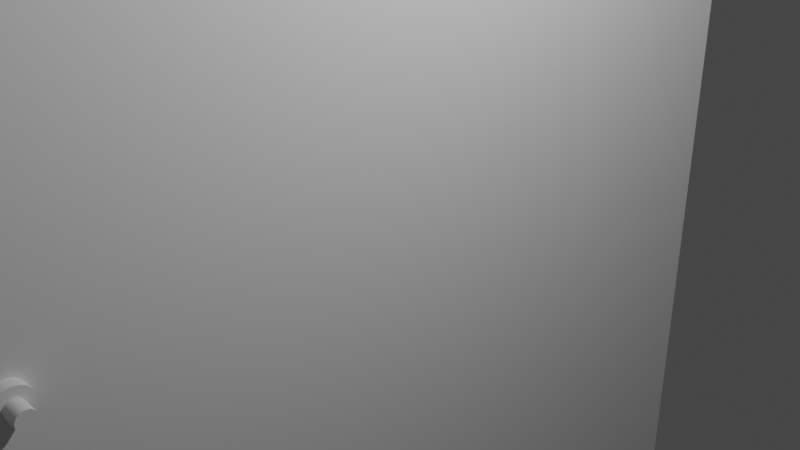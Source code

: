 # Source: door.blend  (saved by Blender 2.82.7; exported with 4.5.12 LTS)
import bpy
from mathutils import Matrix  # noqa: F401  (used for matrix-valued properties, if any)

bpy.ops.wm.read_factory_settings(use_empty=True)
scene = bpy.context.scene
scene.name = 'Scene'

# ---- collections
col_collection = bpy.data.collections.new('Collection'); scene.collection.children.link(col_collection)

# ---- materials (node trees are filled in below, after node groups)
mat_material = bpy.data.materials.new('Material')
mat_material.alpha_threshold = 0.0
mat_material.use_transparent_shadow = False
mat_material.line_color = (0.0, 0.0, 0.0, 1.0)

# ---- material node trees
mat_material.use_nodes = True; mat_material.node_tree.nodes.clear()
_N = mat_material.node_tree.nodes; _L = mat_material.node_tree.links
n0 = _N.new('ShaderNodeOutputMaterial'); n0.name = 'Material Output'; n0.location = (300, 300)
n1 = _N.new('ShaderNodeBsdfPrincipled'); n1.name = 'Principled BSDF'; n1.location = (10, 300)
n1.distribution = 'GGX'
n1.subsurface_method = 'BURLEY'
n1.inputs[2].default_value = 0.4
n1.inputs[3].default_value = 1.45
n1.inputs[27].default_value = (0.0, 0.0, 0.0, 1.0)
n1.inputs[28].default_value = 1.0
_L.new(n1.outputs[0], n0.inputs[0])
n0.is_active_output = True

# ---- world
world_world = bpy.data.worlds.new('World'); scene.world = world_world
world_world.use_nodes = True; world_world.node_tree.nodes.clear()
_N = world_world.node_tree.nodes; _L = world_world.node_tree.links
n0 = _N.new('ShaderNodeOutputWorld'); n0.name = 'World Output'; n0.location = (300, 300)
n1 = _N.new('ShaderNodeBackground'); n1.name = 'Background'; n1.location = (10, 300)
n1.inputs[0].default_value = (0.05088, 0.05088, 0.05088, 1.0)
_L.new(n1.outputs[0], n0.inputs[0])
n0.is_active_output = True
world_world.color = (0.05088, 0.05088, 0.05088)
world_world.use_sun_shadow = False
world_world.sun_shadow_jitter_overblur = 0.0

# ---- cameras
cam_camera = bpy.data.cameras.new('Camera')
cam_camera.clip_end = 100.0
cam_camera.ortho_scale = 7.314

# ---- lights
light_light = bpy.data.lights.new('Light', 'POINT')
light_light.transmission_factor = 0.0
light_light.energy = 1000.0
light_light.shadow_soft_size = 0.1
light_light.shadow_maximum_resolution = 0.006
light_light.use_absolute_resolution = True

# ---- meshes
me_cube = bpy.data.meshes.new('Cube')
me_cube.from_pydata([(1.0, 1.0, 1.0), (1.0, 1.0, -1.0), (1.0, -1.0, 1.0), (1.0, -1.0, -1.0), (-1.0, 1.0, 1.0), (-1.0, 1.0, -1.0), (-1.0, -1.0, 1.0), (-1.0, -1.0, -1.0)], [], [(0, 4, 6, 2), (3, 2, 6, 7), (7, 6, 4, 5), (5, 1, 3, 7), (1, 0, 2, 3), (5, 4, 0, 1)])
_uv = me_cube.uv_layers.new(name='UVMap')
_uv.uv.foreach_set('vector', [0.625, 0.5, 0.875, 0.5, 0.875, 0.75, 0.625, 0.75, 0.375, 0.75, 0.625, 0.75, 0.625, 1.0, 0.375, 1.0, 0.375, 0.0, 0.625, 0.0, 0.625, 0.25, 0.375, 0.25, 0.125, 0.5, 0.375, 0.5, 0.375, 0.75, 0.125, 0.75, 0.375, 0.5, 0.625, 0.5, 0.625, 0.75, 0.375, 0.75, 0.375, 0.25, 0.625, 0.25, 0.625, 0.5, 0.375, 0.5])
me_cube.materials.append(mat_material)
me_cube.use_remesh_preserve_volume = False
me_cube.use_remesh_preserve_attributes = False
me_cube.use_mirror_vertex_groups = False
me_cube.update()
me_cylinder = bpy.data.meshes.new('Cylinder')
me_cylinder.from_pydata([(0.0, 1.0, -1.0), (0.0, 1.0, 1.0), (0.1951, 0.9808, -1.0), (0.1951, 0.9808, 1.0), (0.3827, 0.9239, -1.0), (0.3827, 0.9239, 1.0), (0.5556, 0.8315, -1.0), (0.5556, 0.8315, 1.0), (0.7071, 0.7071, -1.0), (0.7071, 0.7071, 1.0), (0.8315, 0.5556, -1.0), (0.8315, 0.5556, 1.0), (0.9239, 0.3827, -1.0), (0.9239, 0.3827, 1.0), (0.9808, 0.1951, -1.0), (0.9808, 0.1951, 1.0), (1.0, 7.55e-08, -1.0), (1.0, 7.55e-08, 1.0), (0.9808, -0.1951, -1.0), (0.9808, -0.1951, 1.0), (0.9239, -0.3827, -1.0), (0.9239, -0.3827, 1.0), (0.8315, -0.5556, -1.0), (0.8315, -0.5556, 1.0), (0.7071, -0.7071, -1.0), (0.7071, -0.7071, 1.0), (0.5556, -0.8315, -1.0), (0.5556, -0.8315, 1.0), (0.3827, -0.9239, -1.0), (0.3827, -0.9239, 1.0), (0.1951, -0.9808, -1.0), (0.1951, -0.9808, 1.0), (-3.258e-07, -1.0, -1.0), (-3.258e-07, -1.0, 1.0), (-0.1951, -0.9808, -1.0), (-0.1951, -0.9808, 1.0), (-0.3827, -0.9239, -1.0), (-0.3827, -0.9239, 1.0), (-0.5556, -0.8315, -1.0), (-0.5556, -0.8315, 1.0), (-0.7071, -0.7071, -1.0), (-0.7071, -0.7071, 1.0), (-0.8315, -0.5556, -1.0), (-0.8315, -0.5556, 1.0), (-0.9239, -0.3827, -1.0), (-0.9239, -0.3827, 1.0), (-0.9808, -0.1951, -1.0), (-0.9808, -0.1951, 1.0), (-1.0, 9.656e-07, -1.0), (-1.0, 9.656e-07, 1.0), (-0.9808, 0.1951, -1.0), (-0.9808, 0.1951, 1.0), (-0.9239, 0.3827, -1.0), (-0.9239, 0.3827, 1.0), (-0.8315, 0.5556, -1.0), (-0.8315, 0.5556, 1.0), (-0.7071, 0.7071, -1.0), (-0.7071, 0.7071, 1.0), (-0.5556, 0.8315, -1.0), (-0.5556, 0.8315, 1.0), (-0.3827, 0.9239, -1.0), (-0.3827, 0.9239, 1.0), (-0.1951, 0.9808, -1.0), (-0.1951, 0.9808, 1.0)], [], [(0, 1, 3, 2), (2, 3, 5, 4), (4, 5, 7, 6), (6, 7, 9, 8), (8, 9, 11, 10), (10, 11, 13, 12), (12, 13, 15, 14), (14, 15, 17, 16), (16, 17, 19, 18), (18, 19, 21, 20), (20, 21, 23, 22), (22, 23, 25, 24), (24, 25, 27, 26), (26, 27, 29, 28), (28, 29, 31, 30), (30, 31, 33, 32), (32, 33, 35, 34), (34, 35, 37, 36), (36, 37, 39, 38), (38, 39, 41, 40), (40, 41, 43, 42), (42, 43, 45, 44), (44, 45, 47, 46), (46, 47, 49, 48), (48, 49, 51, 50), (50, 51, 53, 52), (52, 53, 55, 54), (54, 55, 57, 56), (56, 57, 59, 58), (58, 59, 61, 60), (3, 1, 63, 61, 59, 57, 55, 53, 51, 49, 47, 45, 43, 41, 39, 37, 35, 33, 31, 29, 27, 25, 23, 21, 19, 17, 15, 13, 11, 9, 7, 5), (60, 61, 63, 62), (62, 63, 1, 0), (0, 2, 4, 6, 8, 10, 12, 14, 16, 18, 20, 22, 24, 26, 28, 30, 32, 34, 36, 38, 40, 42, 44, 46, 48, 50, 52, 54, 56, 58, 60, 62)])
_uv = me_cylinder.uv_layers.new(name='UVMap')
_uv.uv.foreach_set('vector', [1.0, 0.5, 1.0, 1.0, 0.9688, 1.0, 0.9688, 0.5, 0.9688, 0.5, 0.9688, 1.0, 0.9375, 1.0, 0.9375, 0.5, 0.9375, 0.5, 0.9375, 1.0, 0.9062, 1.0, 0.9062, 0.5, 0.9062, 0.5, 0.9062, 1.0, 0.875, 1.0, 0.875, 0.5, 0.875, 0.5, 0.875, 1.0, 0.8438, 1.0, 0.8438, 0.5, 0.8438, 0.5, 0.8438, 1.0, 0.8125, 1.0, 0.8125, 0.5, 0.8125, 0.5, 0.8125, 1.0, 0.7812, 1.0, 0.7812, 0.5, 0.7812, 0.5, 0.7812, 1.0, 0.75, 1.0, 0.75, 0.5, 0.75, 0.5, 0.75, 1.0, 0.7188, 1.0, 0.7188, 0.5, 0.7188, 0.5, 0.7188, 1.0, 0.6875, 1.0, 0.6875, 0.5, 0.6875, 0.5, 0.6875, 1.0, 0.6562, 1.0, 0.6562, 0.5, 0.6562, 0.5, 0.6562, 1.0, 0.625, 1.0, 0.625, 0.5, 0.625, 0.5, 0.625, 1.0, 0.5938, 1.0, 0.5938, 0.5, 0.5938, 0.5, 0.5938, 1.0, 0.5625, 1.0, 0.5625, 0.5, 0.5625, 0.5, 0.5625, 1.0, 0.5312, 1.0, 0.5312, 0.5, 0.5312, 0.5, 0.5312, 1.0, 0.5, 1.0, 0.5, 0.5, 0.5, 0.5, 0.5, 1.0, 0.4688, 1.0, 0.4688, 0.5, 0.4688, 0.5, 0.4688, 1.0, 0.4375, 1.0, 0.4375, 0.5, 0.4375, 0.5, 0.4375, 1.0, 0.4062, 1.0, 0.4062, 0.5, 0.4062, 0.5, 0.4062, 1.0, 0.375, 1.0, 0.375, 0.5, 0.375, 0.5, 0.375, 1.0, 0.3438, 1.0, 0.3438, 0.5, 0.3438, 0.5, 0.3438, 1.0, 0.3125, 1.0, 0.3125, 0.5, 0.3125, 0.5, 0.3125, 1.0, 0.2812, 1.0, 0.2812, 0.5, 0.2812, 0.5, 0.2812, 1.0, 0.25, 1.0, 0.25, 0.5, 0.25, 0.5, 0.25, 1.0, 0.2188, 1.0, 0.2188, 0.5, 0.2188, 0.5, 0.2188, 1.0, 0.1875, 1.0, 0.1875, 0.5, 0.1875, 0.5, 0.1875, 1.0, 0.1562, 1.0, 0.1562, 0.5, 0.1562, 0.5, 0.1562, 1.0, 0.125, 1.0, 0.125, 0.5, 0.125, 0.5, 0.125, 1.0, 0.09375, 1.0, 0.09375, 0.5, 0.09375, 0.5, 0.09375, 1.0, 0.0625, 1.0, 0.0625, 0.5, 0.2968, 0.4854, 0.25, 0.49, 0.2032, 0.4854, 0.1582, 0.4717, 0.1167, 0.4496, 0.08029, 0.4197, 0.05045, 0.3833, 0.02827, 0.3418, 0.01461, 0.2968, 0.01, 0.25, 0.01461, 0.2032, 0.02827, 0.1582, 0.05045, 0.1167, 0.08029, 0.08029, 0.1167, 0.05045, 0.1582, 0.02827, 0.2032, 0.01461, 0.25, 0.01, 0.2968, 0.01461, 0.3418, 0.02827, 0.3833, 0.05045, 0.4197, 0.08029, 0.4496, 0.1167, 0.4717, 0.1582, 0.4854, 0.2032, 0.49, 0.25, 0.4854, 0.2968, 0.4717, 0.3418, 0.4496, 0.3833, 0.4197, 0.4197, 0.3833, 0.4496, 0.3418, 0.4717, 0.0625, 0.5, 0.0625, 1.0, 0.03125, 1.0, 0.03125, 0.5, 0.03125, 0.5, 0.03125, 1.0, 0.0, 1.0, 0.0, 0.5, 0.75, 0.49, 0.7968, 0.4854, 0.8418, 0.4717, 0.8833, 0.4496, 0.9197, 0.4197, 0.9496, 0.3833, 0.9717, 0.3418, 0.9854, 0.2968, 0.99, 0.25, 0.9854, 0.2032, 0.9717, 0.1582, 0.9496, 0.1167, 0.9197, 0.08029, 0.8833, 0.05045, 0.8418, 0.02827, 0.7968, 0.01461, 0.75, 0.01, 0.7032, 0.01461, 0.6582, 0.02827, 0.6167, 0.05045, 0.5803, 0.08029, 0.5504, 0.1167, 0.5283, 0.1582, 0.5146, 0.2032, 0.51, 0.25, 0.5146, 0.2968, 0.5283, 0.3418, 0.5504, 0.3833, 0.5803, 0.4197, 0.6167, 0.4496, 0.6582, 0.4717, 0.7032, 0.4854])
me_cylinder.use_remesh_fix_poles = True
me_cylinder.use_remesh_preserve_attributes = False
me_cylinder.use_mirror_vertex_groups = False
me_cylinder.update()
me_cylinder_001 = bpy.data.meshes.new('Cylinder.001')
me_cylinder_001.from_pydata([(0.0, 1.0, -1.0), (0.0, 1.0, 1.0), (0.1951, 0.9808, -1.0), (0.1951, 0.9808, 1.0), (0.3827, 0.9239, -1.0), (0.3827, 0.9239, 1.0), (0.5556, 0.8315, -1.0), (0.5556, 0.8315, 1.0), (0.7071, 0.7071, -1.0), (0.7071, 0.7071, 1.0), (0.8315, 0.5556, -1.0), (0.8315, 0.5556, 1.0), (0.9239, 0.3827, -1.0), (0.9239, 0.3827, 1.0), (0.9808, 0.1951, -1.0), (0.9808, 0.1951, 1.0), (1.0, 7.55e-08, -1.0), (1.0, 7.55e-08, 1.0), (0.9808, -0.1951, -1.0), (0.9808, -0.1951, 1.0), (0.9239, -0.3827, -1.0), (0.9239, -0.3827, 1.0), (0.8315, -0.5556, -1.0), (0.8315, -0.5556, 1.0), (0.7071, -0.7071, -1.0), (0.7071, -0.7071, 1.0), (0.5556, -0.8315, -1.0), (0.5556, -0.8315, 1.0), (0.3827, -0.9239, -1.0), (0.3827, -0.9239, 1.0), (0.1951, -0.9808, -1.0), (0.1951, -0.9808, 1.0), (-3.258e-07, -1.0, -1.0), (-3.258e-07, -1.0, 1.0), (-0.1951, -0.9808, -1.0), (-0.1951, -0.9808, 1.0), (-0.3827, -0.9239, -1.0), (-0.3827, -0.9239, 1.0), (-0.5556, -0.8315, -1.0), (-0.5556, -0.8315, 1.0), (-0.7071, -0.7071, -1.0), (-0.7071, -0.7071, 1.0), (-0.8315, -0.5556, -1.0), (-0.8315, -0.5556, 1.0), (-0.9239, -0.3827, -1.0), (-0.9239, -0.3827, 1.0), (-0.9808, -0.1951, -1.0), (-0.9808, -0.1951, 1.0), (-1.0, 9.656e-07, -1.0), (-1.0, 9.656e-07, 1.0), (-0.9808, 0.1951, -1.0), (-0.9808, 0.1951, 1.0), (-0.9239, 0.3827, -1.0), (-0.9239, 0.3827, 1.0), (-0.8315, 0.5556, -1.0), (-0.8315, 0.5556, 1.0), (-0.7071, 0.7071, -1.0), (-0.7071, 0.7071, 1.0), (-0.5556, 0.8315, -1.0), (-0.5556, 0.8315, 1.0), (-0.3827, 0.9239, -1.0), (-0.3827, 0.9239, 1.0), (-0.1951, 0.9808, -1.0), (-0.1951, 0.9808, 1.0)], [], [(0, 1, 3, 2), (2, 3, 5, 4), (4, 5, 7, 6), (6, 7, 9, 8), (8, 9, 11, 10), (10, 11, 13, 12), (12, 13, 15, 14), (14, 15, 17, 16), (16, 17, 19, 18), (18, 19, 21, 20), (20, 21, 23, 22), (22, 23, 25, 24), (24, 25, 27, 26), (26, 27, 29, 28), (28, 29, 31, 30), (30, 31, 33, 32), (32, 33, 35, 34), (34, 35, 37, 36), (36, 37, 39, 38), (38, 39, 41, 40), (40, 41, 43, 42), (42, 43, 45, 44), (44, 45, 47, 46), (46, 47, 49, 48), (48, 49, 51, 50), (50, 51, 53, 52), (52, 53, 55, 54), (54, 55, 57, 56), (56, 57, 59, 58), (58, 59, 61, 60), (3, 1, 63, 61, 59, 57, 55, 53, 51, 49, 47, 45, 43, 41, 39, 37, 35, 33, 31, 29, 27, 25, 23, 21, 19, 17, 15, 13, 11, 9, 7, 5), (60, 61, 63, 62), (62, 63, 1, 0), (0, 2, 4, 6, 8, 10, 12, 14, 16, 18, 20, 22, 24, 26, 28, 30, 32, 34, 36, 38, 40, 42, 44, 46, 48, 50, 52, 54, 56, 58, 60, 62)])
_uv = me_cylinder_001.uv_layers.new(name='UVMap')
_uv.uv.foreach_set('vector', [1.0, 0.5, 1.0, 1.0, 0.9688, 1.0, 0.9688, 0.5, 0.9688, 0.5, 0.9688, 1.0, 0.9375, 1.0, 0.9375, 0.5, 0.9375, 0.5, 0.9375, 1.0, 0.9062, 1.0, 0.9062, 0.5, 0.9062, 0.5, 0.9062, 1.0, 0.875, 1.0, 0.875, 0.5, 0.875, 0.5, 0.875, 1.0, 0.8438, 1.0, 0.8438, 0.5, 0.8438, 0.5, 0.8438, 1.0, 0.8125, 1.0, 0.8125, 0.5, 0.8125, 0.5, 0.8125, 1.0, 0.7812, 1.0, 0.7812, 0.5, 0.7812, 0.5, 0.7812, 1.0, 0.75, 1.0, 0.75, 0.5, 0.75, 0.5, 0.75, 1.0, 0.7188, 1.0, 0.7188, 0.5, 0.7188, 0.5, 0.7188, 1.0, 0.6875, 1.0, 0.6875, 0.5, 0.6875, 0.5, 0.6875, 1.0, 0.6562, 1.0, 0.6562, 0.5, 0.6562, 0.5, 0.6562, 1.0, 0.625, 1.0, 0.625, 0.5, 0.625, 0.5, 0.625, 1.0, 0.5938, 1.0, 0.5938, 0.5, 0.5938, 0.5, 0.5938, 1.0, 0.5625, 1.0, 0.5625, 0.5, 0.5625, 0.5, 0.5625, 1.0, 0.5312, 1.0, 0.5312, 0.5, 0.5312, 0.5, 0.5312, 1.0, 0.5, 1.0, 0.5, 0.5, 0.5, 0.5, 0.5, 1.0, 0.4688, 1.0, 0.4688, 0.5, 0.4688, 0.5, 0.4688, 1.0, 0.4375, 1.0, 0.4375, 0.5, 0.4375, 0.5, 0.4375, 1.0, 0.4062, 1.0, 0.4062, 0.5, 0.4062, 0.5, 0.4062, 1.0, 0.375, 1.0, 0.375, 0.5, 0.375, 0.5, 0.375, 1.0, 0.3438, 1.0, 0.3438, 0.5, 0.3438, 0.5, 0.3438, 1.0, 0.3125, 1.0, 0.3125, 0.5, 0.3125, 0.5, 0.3125, 1.0, 0.2812, 1.0, 0.2812, 0.5, 0.2812, 0.5, 0.2812, 1.0, 0.25, 1.0, 0.25, 0.5, 0.25, 0.5, 0.25, 1.0, 0.2188, 1.0, 0.2188, 0.5, 0.2188, 0.5, 0.2188, 1.0, 0.1875, 1.0, 0.1875, 0.5, 0.1875, 0.5, 0.1875, 1.0, 0.1562, 1.0, 0.1562, 0.5, 0.1562, 0.5, 0.1562, 1.0, 0.125, 1.0, 0.125, 0.5, 0.125, 0.5, 0.125, 1.0, 0.09375, 1.0, 0.09375, 0.5, 0.09375, 0.5, 0.09375, 1.0, 0.0625, 1.0, 0.0625, 0.5, 0.2968, 0.4854, 0.25, 0.49, 0.2032, 0.4854, 0.1582, 0.4717, 0.1167, 0.4496, 0.08029, 0.4197, 0.05045, 0.3833, 0.02827, 0.3418, 0.01461, 0.2968, 0.01, 0.25, 0.01461, 0.2032, 0.02827, 0.1582, 0.05045, 0.1167, 0.08029, 0.08029, 0.1167, 0.05045, 0.1582, 0.02827, 0.2032, 0.01461, 0.25, 0.01, 0.2968, 0.01461, 0.3418, 0.02827, 0.3833, 0.05045, 0.4197, 0.08029, 0.4496, 0.1167, 0.4717, 0.1582, 0.4854, 0.2032, 0.49, 0.25, 0.4854, 0.2968, 0.4717, 0.3418, 0.4496, 0.3833, 0.4197, 0.4197, 0.3833, 0.4496, 0.3418, 0.4717, 0.0625, 0.5, 0.0625, 1.0, 0.03125, 1.0, 0.03125, 0.5, 0.03125, 0.5, 0.03125, 1.0, 0.0, 1.0, 0.0, 0.5, 0.75, 0.49, 0.7968, 0.4854, 0.8418, 0.4717, 0.8833, 0.4496, 0.9197, 0.4197, 0.9496, 0.3833, 0.9717, 0.3418, 0.9854, 0.2968, 0.99, 0.25, 0.9854, 0.2032, 0.9717, 0.1582, 0.9496, 0.1167, 0.9197, 0.08029, 0.8833, 0.05045, 0.8418, 0.02827, 0.7968, 0.01461, 0.75, 0.01, 0.7032, 0.01461, 0.6582, 0.02827, 0.6167, 0.05045, 0.5803, 0.08029, 0.5504, 0.1167, 0.5283, 0.1582, 0.5146, 0.2032, 0.51, 0.25, 0.5146, 0.2968, 0.5283, 0.3418, 0.5504, 0.3833, 0.5803, 0.4197, 0.6167, 0.4496, 0.6582, 0.4717, 0.7032, 0.4854])
me_cylinder_001.use_remesh_fix_poles = True
me_cylinder_001.use_remesh_preserve_attributes = False
me_cylinder_001.use_mirror_vertex_groups = False
me_cylinder_001.update()

# ---- objects
ob_door = bpy.data.objects.new('Door', me_cube)
ob_light = bpy.data.objects.new('Light', light_light)
ob_camera = bpy.data.objects.new('Camera', cam_camera)
ob_handlebase = bpy.data.objects.new('HandleBase', me_cylinder)
ob_handle = bpy.data.objects.new('Handle', me_cylinder_001)

# ---- transforms, parenting, visibility, modifiers, constraints
ob_door.location = (0.0, 0.0, 0.0)
ob_door.rotation_euler = (0.0, 1.571, 0.0)
ob_door.scale = (10.0, 5.0, 0.25)
ob_door.lock_rotations_4d = False
ob_door.empty_display_type = 'ARROWS'
ob_door.lineart.crease_threshold = 0.0
ob_light.location = (4.076, 1.005, 5.904)
ob_light.rotation_euler = (0.6503, 0.05522, 1.866)
ob_light.lock_rotations_4d = False
ob_light.empty_display_type = 'ARROWS'
ob_light.color = (0.0, 0.0, 0.0, 0.0)
ob_light.lineart.crease_threshold = 0.0
ob_camera.location = (7.359, -6.926, 4.958)
ob_camera.rotation_euler = (1.109, 0.0, 0.8149)
ob_camera.lock_rotations_4d = False
ob_camera.empty_display_type = 'ARROWS'
ob_camera.color = (0.0, 0.0, 0.0, 0.0)
ob_camera.display_type = 'WIRE'
ob_camera.lineart.crease_threshold = 0.0
ob_handlebase.location = (-0.01405, -4.331, 0.0)
ob_handlebase.rotation_euler = (0.0, 1.571, 0.0)
ob_handlebase.scale = (0.2, 0.2, 0.4)
ob_handlebase.lineart.crease_threshold = 0.0
ob_handle.location = (-0.01175, -4.331, 0.0)
ob_handle.rotation_euler = (0.0, 1.571, 0.0)
ob_handle.scale = (0.1, 0.1, 0.6)
ob_handle.lineart.crease_threshold = 0.0

# ---- collection membership
col_collection.objects.link(ob_door)
col_collection.objects.link(ob_light)
col_collection.objects.link(ob_camera)
col_collection.objects.link(ob_handlebase)
col_collection.objects.link(ob_handle)

# ---- scene / render settings (as saved in the file)
scene.camera = ob_camera
scene.frame_start = 1; scene.frame_end = 250; scene.frame_set(1)
scene.render.engine = 'BLENDER_EEVEE_NEXT'
scene.cycles.use_denoising = False
scene.cycles.samples = 128
scene.cycles.sampling_pattern = 'TABULATED_SOBOL'
scene.cycles.use_adaptive_sampling = False
scene.cycles.use_light_tree = False
scene.view_settings.view_transform = 'Filmic'
bpy.context.view_layer.update()
